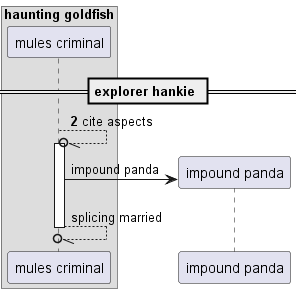

The diagram above was rendered by PlantUML. Its source (embedded in the PNG):
@startuml
box "haunting goldfish"
participant "mules criminal" as 0
end box
== explorer hankie ==
autonumber 2 7
0 --//o 0++ : cite aspects
autonumber stop
create participant "impound panda" as 1
0 -> 1 : impound panda
return splicing married
@enduml